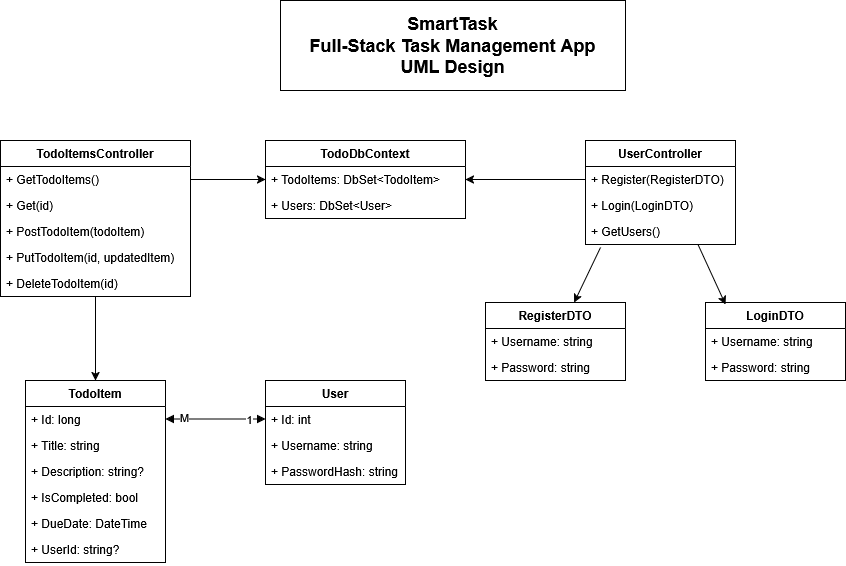

The diagram above was exported from draw.io. Its source (the exported page's mxGraphModel, read from the mxfile embedded in the PNG):
<mxGraphModel dx="1055" dy="655" grid="1" gridSize="10" guides="1" tooltips="1" connect="1" arrows="1" fold="1" page="1" pageScale="1" pageWidth="850" pageHeight="1100" math="0" shadow="0">
  <root>
    <mxCell id="0" />
    <mxCell id="1" parent="0" />
    <mxCell id="HtPhxh0VCZLXBu6v4D33-11" value="&lt;b&gt;TodoItem&lt;/b&gt;" style="swimlane;fontStyle=0;childLayout=stackLayout;horizontal=1;startSize=26;fillColor=none;horizontalStack=0;resizeParent=1;resizeParentMax=0;resizeLast=0;collapsible=1;marginBottom=0;whiteSpace=wrap;html=1;" vertex="1" parent="1">
      <mxGeometry x="80" y="520" width="140" height="182" as="geometry" />
    </mxCell>
    <mxCell id="HtPhxh0VCZLXBu6v4D33-12" value="+ Id: long" style="text;strokeColor=none;fillColor=none;align=left;verticalAlign=top;spacingLeft=4;spacingRight=4;overflow=hidden;rotatable=0;points=[[0,0.5],[1,0.5]];portConstraint=eastwest;whiteSpace=wrap;html=1;" vertex="1" parent="HtPhxh0VCZLXBu6v4D33-11">
      <mxGeometry y="26" width="140" height="26" as="geometry" />
    </mxCell>
    <mxCell id="HtPhxh0VCZLXBu6v4D33-13" value="+ Title: string" style="text;strokeColor=none;fillColor=none;align=left;verticalAlign=top;spacingLeft=4;spacingRight=4;overflow=hidden;rotatable=0;points=[[0,0.5],[1,0.5]];portConstraint=eastwest;whiteSpace=wrap;html=1;" vertex="1" parent="HtPhxh0VCZLXBu6v4D33-11">
      <mxGeometry y="52" width="140" height="26" as="geometry" />
    </mxCell>
    <mxCell id="HtPhxh0VCZLXBu6v4D33-14" value="+ Description: string?" style="text;strokeColor=none;fillColor=none;align=left;verticalAlign=top;spacingLeft=4;spacingRight=4;overflow=hidden;rotatable=0;points=[[0,0.5],[1,0.5]];portConstraint=eastwest;whiteSpace=wrap;html=1;" vertex="1" parent="HtPhxh0VCZLXBu6v4D33-11">
      <mxGeometry y="78" width="140" height="26" as="geometry" />
    </mxCell>
    <mxCell id="HtPhxh0VCZLXBu6v4D33-15" value="+ IsCompleted: bool" style="text;strokeColor=none;fillColor=none;align=left;verticalAlign=top;spacingLeft=4;spacingRight=4;overflow=hidden;rotatable=0;points=[[0,0.5],[1,0.5]];portConstraint=eastwest;whiteSpace=wrap;html=1;" vertex="1" parent="HtPhxh0VCZLXBu6v4D33-11">
      <mxGeometry y="104" width="140" height="26" as="geometry" />
    </mxCell>
    <mxCell id="HtPhxh0VCZLXBu6v4D33-16" value="+ DueDate: DateTime" style="text;strokeColor=none;fillColor=none;align=left;verticalAlign=top;spacingLeft=4;spacingRight=4;overflow=hidden;rotatable=0;points=[[0,0.5],[1,0.5]];portConstraint=eastwest;whiteSpace=wrap;html=1;" vertex="1" parent="HtPhxh0VCZLXBu6v4D33-11">
      <mxGeometry y="130" width="140" height="26" as="geometry" />
    </mxCell>
    <mxCell id="HtPhxh0VCZLXBu6v4D33-17" value="+ UserId: string?" style="text;strokeColor=none;fillColor=none;align=left;verticalAlign=top;spacingLeft=4;spacingRight=4;overflow=hidden;rotatable=0;points=[[0,0.5],[1,0.5]];portConstraint=eastwest;whiteSpace=wrap;html=1;" vertex="1" parent="HtPhxh0VCZLXBu6v4D33-11">
      <mxGeometry y="156" width="140" height="26" as="geometry" />
    </mxCell>
    <mxCell id="HtPhxh0VCZLXBu6v4D33-18" value="&lt;b&gt;User&lt;/b&gt;" style="swimlane;fontStyle=0;childLayout=stackLayout;horizontal=1;startSize=26;fillColor=none;horizontalStack=0;resizeParent=1;resizeParentMax=0;resizeLast=0;collapsible=1;marginBottom=0;whiteSpace=wrap;html=1;" vertex="1" parent="1">
      <mxGeometry x="320" y="520" width="140" height="104" as="geometry" />
    </mxCell>
    <mxCell id="HtPhxh0VCZLXBu6v4D33-19" value="+ Id: int" style="text;strokeColor=none;fillColor=none;align=left;verticalAlign=top;spacingLeft=4;spacingRight=4;overflow=hidden;rotatable=0;points=[[0,0.5],[1,0.5]];portConstraint=eastwest;whiteSpace=wrap;html=1;" vertex="1" parent="HtPhxh0VCZLXBu6v4D33-18">
      <mxGeometry y="26" width="140" height="26" as="geometry" />
    </mxCell>
    <mxCell id="HtPhxh0VCZLXBu6v4D33-20" value="+ Username: string" style="text;strokeColor=none;fillColor=none;align=left;verticalAlign=top;spacingLeft=4;spacingRight=4;overflow=hidden;rotatable=0;points=[[0,0.5],[1,0.5]];portConstraint=eastwest;whiteSpace=wrap;html=1;" vertex="1" parent="HtPhxh0VCZLXBu6v4D33-18">
      <mxGeometry y="52" width="140" height="26" as="geometry" />
    </mxCell>
    <mxCell id="HtPhxh0VCZLXBu6v4D33-21" value="+ PasswordHash: string" style="text;strokeColor=none;fillColor=none;align=left;verticalAlign=top;spacingLeft=4;spacingRight=4;overflow=hidden;rotatable=0;points=[[0,0.5],[1,0.5]];portConstraint=eastwest;whiteSpace=wrap;html=1;" vertex="1" parent="HtPhxh0VCZLXBu6v4D33-18">
      <mxGeometry y="78" width="140" height="26" as="geometry" />
    </mxCell>
    <mxCell id="HtPhxh0VCZLXBu6v4D33-22" value="&lt;b&gt;TodoDbContext&lt;/b&gt;" style="swimlane;fontStyle=0;childLayout=stackLayout;horizontal=1;startSize=26;fillColor=none;horizontalStack=0;resizeParent=1;resizeParentMax=0;resizeLast=0;collapsible=1;marginBottom=0;whiteSpace=wrap;html=1;" vertex="1" parent="1">
      <mxGeometry x="320" y="280" width="200" height="78" as="geometry" />
    </mxCell>
    <mxCell id="HtPhxh0VCZLXBu6v4D33-23" value="+ TodoItems: DbSet&amp;lt;TodoItem&amp;gt;" style="text;strokeColor=none;fillColor=none;align=left;verticalAlign=top;spacingLeft=4;spacingRight=4;overflow=hidden;rotatable=0;points=[[0,0.5],[1,0.5]];portConstraint=eastwest;whiteSpace=wrap;html=1;" vertex="1" parent="HtPhxh0VCZLXBu6v4D33-22">
      <mxGeometry y="26" width="200" height="26" as="geometry" />
    </mxCell>
    <mxCell id="HtPhxh0VCZLXBu6v4D33-24" value="+ Users: DbSet&amp;lt;User&amp;gt;" style="text;strokeColor=none;fillColor=none;align=left;verticalAlign=top;spacingLeft=4;spacingRight=4;overflow=hidden;rotatable=0;points=[[0,0.5],[1,0.5]];portConstraint=eastwest;whiteSpace=wrap;html=1;" vertex="1" parent="HtPhxh0VCZLXBu6v4D33-22">
      <mxGeometry y="52" width="200" height="26" as="geometry" />
    </mxCell>
    <mxCell id="HtPhxh0VCZLXBu6v4D33-30" value="" style="endArrow=block;startArrow=block;endFill=1;startFill=1;html=1;rounded=0;" edge="1" parent="1">
      <mxGeometry width="160" relative="1" as="geometry">
        <mxPoint x="220" y="558.5" as="sourcePoint" />
        <mxPoint x="320" y="558.5" as="targetPoint" />
      </mxGeometry>
    </mxCell>
    <mxCell id="HtPhxh0VCZLXBu6v4D33-31" value="M" style="edgeLabel;html=1;align=center;verticalAlign=middle;resizable=0;points=[];" vertex="1" connectable="0" parent="HtPhxh0VCZLXBu6v4D33-30">
      <mxGeometry x="-0.64" y="2" relative="1" as="geometry">
        <mxPoint as="offset" />
      </mxGeometry>
    </mxCell>
    <mxCell id="HtPhxh0VCZLXBu6v4D33-33" value="1" style="edgeLabel;html=1;align=center;verticalAlign=middle;resizable=0;points=[];" vertex="1" connectable="0" parent="HtPhxh0VCZLXBu6v4D33-30">
      <mxGeometry x="0.66" relative="1" as="geometry">
        <mxPoint as="offset" />
      </mxGeometry>
    </mxCell>
    <mxCell id="HtPhxh0VCZLXBu6v4D33-51" style="edgeStyle=orthogonalEdgeStyle;rounded=0;orthogonalLoop=1;jettySize=auto;html=1;entryX=0.5;entryY=0;entryDx=0;entryDy=0;" edge="1" parent="1" source="HtPhxh0VCZLXBu6v4D33-34" target="HtPhxh0VCZLXBu6v4D33-11">
      <mxGeometry relative="1" as="geometry" />
    </mxCell>
    <mxCell id="HtPhxh0VCZLXBu6v4D33-34" value="&lt;b&gt;TodoItemsController&lt;/b&gt;" style="swimlane;fontStyle=0;childLayout=stackLayout;horizontal=1;startSize=26;fillColor=none;horizontalStack=0;resizeParent=1;resizeParentMax=0;resizeLast=0;collapsible=1;marginBottom=0;whiteSpace=wrap;html=1;" vertex="1" parent="1">
      <mxGeometry x="55" y="280" width="190" height="156" as="geometry" />
    </mxCell>
    <mxCell id="HtPhxh0VCZLXBu6v4D33-35" value="+ GetTodoItems()" style="text;strokeColor=none;fillColor=none;align=left;verticalAlign=top;spacingLeft=4;spacingRight=4;overflow=hidden;rotatable=0;points=[[0,0.5],[1,0.5]];portConstraint=eastwest;whiteSpace=wrap;html=1;" vertex="1" parent="HtPhxh0VCZLXBu6v4D33-34">
      <mxGeometry y="26" width="190" height="26" as="geometry" />
    </mxCell>
    <mxCell id="HtPhxh0VCZLXBu6v4D33-36" value="+ Get(id)" style="text;strokeColor=none;fillColor=none;align=left;verticalAlign=top;spacingLeft=4;spacingRight=4;overflow=hidden;rotatable=0;points=[[0,0.5],[1,0.5]];portConstraint=eastwest;whiteSpace=wrap;html=1;" vertex="1" parent="HtPhxh0VCZLXBu6v4D33-34">
      <mxGeometry y="52" width="190" height="26" as="geometry" />
    </mxCell>
    <mxCell id="HtPhxh0VCZLXBu6v4D33-37" value="+ PostTodoItem(todoItem)" style="text;strokeColor=none;fillColor=none;align=left;verticalAlign=top;spacingLeft=4;spacingRight=4;overflow=hidden;rotatable=0;points=[[0,0.5],[1,0.5]];portConstraint=eastwest;whiteSpace=wrap;html=1;" vertex="1" parent="HtPhxh0VCZLXBu6v4D33-34">
      <mxGeometry y="78" width="190" height="26" as="geometry" />
    </mxCell>
    <mxCell id="HtPhxh0VCZLXBu6v4D33-38" value="+ PutTodoItem(id, updatedItem)" style="text;strokeColor=none;fillColor=none;align=left;verticalAlign=top;spacingLeft=4;spacingRight=4;overflow=hidden;rotatable=0;points=[[0,0.5],[1,0.5]];portConstraint=eastwest;whiteSpace=wrap;html=1;" vertex="1" parent="HtPhxh0VCZLXBu6v4D33-34">
      <mxGeometry y="104" width="190" height="26" as="geometry" />
    </mxCell>
    <mxCell id="HtPhxh0VCZLXBu6v4D33-39" value="+ DeleteTodoItem(id)" style="text;strokeColor=none;fillColor=none;align=left;verticalAlign=top;spacingLeft=4;spacingRight=4;overflow=hidden;rotatable=0;points=[[0,0.5],[1,0.5]];portConstraint=eastwest;whiteSpace=wrap;html=1;" vertex="1" parent="HtPhxh0VCZLXBu6v4D33-34">
      <mxGeometry y="130" width="190" height="26" as="geometry" />
    </mxCell>
    <mxCell id="HtPhxh0VCZLXBu6v4D33-40" value="&lt;b&gt;UserController&lt;/b&gt;" style="swimlane;fontStyle=0;childLayout=stackLayout;horizontal=1;startSize=26;fillColor=none;horizontalStack=0;resizeParent=1;resizeParentMax=0;resizeLast=0;collapsible=1;marginBottom=0;whiteSpace=wrap;html=1;" vertex="1" parent="1">
      <mxGeometry x="640" y="280" width="150" height="104" as="geometry" />
    </mxCell>
    <mxCell id="HtPhxh0VCZLXBu6v4D33-41" value="+ Register(RegisterDTO)" style="text;strokeColor=none;fillColor=none;align=left;verticalAlign=top;spacingLeft=4;spacingRight=4;overflow=hidden;rotatable=0;points=[[0,0.5],[1,0.5]];portConstraint=eastwest;whiteSpace=wrap;html=1;" vertex="1" parent="HtPhxh0VCZLXBu6v4D33-40">
      <mxGeometry y="26" width="150" height="26" as="geometry" />
    </mxCell>
    <mxCell id="HtPhxh0VCZLXBu6v4D33-42" value="+ Login(LoginDTO)" style="text;strokeColor=none;fillColor=none;align=left;verticalAlign=top;spacingLeft=4;spacingRight=4;overflow=hidden;rotatable=0;points=[[0,0.5],[1,0.5]];portConstraint=eastwest;whiteSpace=wrap;html=1;" vertex="1" parent="HtPhxh0VCZLXBu6v4D33-40">
      <mxGeometry y="52" width="150" height="26" as="geometry" />
    </mxCell>
    <mxCell id="HtPhxh0VCZLXBu6v4D33-43" value="+ GetUsers()" style="text;strokeColor=none;fillColor=none;align=left;verticalAlign=top;spacingLeft=4;spacingRight=4;overflow=hidden;rotatable=0;points=[[0,0.5],[1,0.5]];portConstraint=eastwest;whiteSpace=wrap;html=1;" vertex="1" parent="HtPhxh0VCZLXBu6v4D33-40">
      <mxGeometry y="78" width="150" height="26" as="geometry" />
    </mxCell>
    <mxCell id="HtPhxh0VCZLXBu6v4D33-44" value="&lt;b&gt;RegisterDTO&lt;/b&gt;" style="swimlane;fontStyle=0;childLayout=stackLayout;horizontal=1;startSize=26;fillColor=none;horizontalStack=0;resizeParent=1;resizeParentMax=0;resizeLast=0;collapsible=1;marginBottom=0;whiteSpace=wrap;html=1;" vertex="1" parent="1">
      <mxGeometry x="540" y="442" width="140" height="78" as="geometry" />
    </mxCell>
    <mxCell id="HtPhxh0VCZLXBu6v4D33-45" value="+ Username: string" style="text;strokeColor=none;fillColor=none;align=left;verticalAlign=top;spacingLeft=4;spacingRight=4;overflow=hidden;rotatable=0;points=[[0,0.5],[1,0.5]];portConstraint=eastwest;whiteSpace=wrap;html=1;" vertex="1" parent="HtPhxh0VCZLXBu6v4D33-44">
      <mxGeometry y="26" width="140" height="26" as="geometry" />
    </mxCell>
    <mxCell id="HtPhxh0VCZLXBu6v4D33-46" value="+ Password: string" style="text;strokeColor=none;fillColor=none;align=left;verticalAlign=top;spacingLeft=4;spacingRight=4;overflow=hidden;rotatable=0;points=[[0,0.5],[1,0.5]];portConstraint=eastwest;whiteSpace=wrap;html=1;" vertex="1" parent="HtPhxh0VCZLXBu6v4D33-44">
      <mxGeometry y="52" width="140" height="26" as="geometry" />
    </mxCell>
    <mxCell id="HtPhxh0VCZLXBu6v4D33-48" value="&lt;b&gt;LoginDTO&lt;/b&gt;" style="swimlane;fontStyle=0;childLayout=stackLayout;horizontal=1;startSize=26;fillColor=none;horizontalStack=0;resizeParent=1;resizeParentMax=0;resizeLast=0;collapsible=1;marginBottom=0;whiteSpace=wrap;html=1;" vertex="1" parent="1">
      <mxGeometry x="760" y="442" width="140" height="78" as="geometry" />
    </mxCell>
    <mxCell id="HtPhxh0VCZLXBu6v4D33-49" value="+ Username: string" style="text;strokeColor=none;fillColor=none;align=left;verticalAlign=top;spacingLeft=4;spacingRight=4;overflow=hidden;rotatable=0;points=[[0,0.5],[1,0.5]];portConstraint=eastwest;whiteSpace=wrap;html=1;" vertex="1" parent="HtPhxh0VCZLXBu6v4D33-48">
      <mxGeometry y="26" width="140" height="26" as="geometry" />
    </mxCell>
    <mxCell id="HtPhxh0VCZLXBu6v4D33-50" value="+ Password: string" style="text;strokeColor=none;fillColor=none;align=left;verticalAlign=top;spacingLeft=4;spacingRight=4;overflow=hidden;rotatable=0;points=[[0,0.5],[1,0.5]];portConstraint=eastwest;whiteSpace=wrap;html=1;" vertex="1" parent="HtPhxh0VCZLXBu6v4D33-48">
      <mxGeometry y="52" width="140" height="26" as="geometry" />
    </mxCell>
    <mxCell id="HtPhxh0VCZLXBu6v4D33-52" style="edgeStyle=orthogonalEdgeStyle;rounded=0;orthogonalLoop=1;jettySize=auto;html=1;entryX=0;entryY=0.5;entryDx=0;entryDy=0;" edge="1" parent="1" source="HtPhxh0VCZLXBu6v4D33-35" target="HtPhxh0VCZLXBu6v4D33-23">
      <mxGeometry relative="1" as="geometry" />
    </mxCell>
    <mxCell id="HtPhxh0VCZLXBu6v4D33-53" style="edgeStyle=orthogonalEdgeStyle;rounded=0;orthogonalLoop=1;jettySize=auto;html=1;entryX=1;entryY=0.5;entryDx=0;entryDy=0;" edge="1" parent="1" source="HtPhxh0VCZLXBu6v4D33-41" target="HtPhxh0VCZLXBu6v4D33-23">
      <mxGeometry relative="1" as="geometry" />
    </mxCell>
    <mxCell id="HtPhxh0VCZLXBu6v4D33-54" value="" style="endArrow=classic;html=1;rounded=0;exitX=0.1;exitY=1.115;exitDx=0;exitDy=0;exitPerimeter=0;" edge="1" parent="1" source="HtPhxh0VCZLXBu6v4D33-43" target="HtPhxh0VCZLXBu6v4D33-44">
      <mxGeometry width="50" height="50" relative="1" as="geometry">
        <mxPoint x="460" y="610" as="sourcePoint" />
        <mxPoint x="510" y="560" as="targetPoint" />
      </mxGeometry>
    </mxCell>
    <mxCell id="HtPhxh0VCZLXBu6v4D33-55" value="" style="endArrow=classic;html=1;rounded=0;exitX=0.75;exitY=1;exitDx=0;exitDy=0;entryX=0.143;entryY=0.026;entryDx=0;entryDy=0;entryPerimeter=0;" edge="1" parent="1" source="HtPhxh0VCZLXBu6v4D33-40" target="HtPhxh0VCZLXBu6v4D33-48">
      <mxGeometry width="50" height="50" relative="1" as="geometry">
        <mxPoint x="746" y="560" as="sourcePoint" />
        <mxPoint x="720" y="615" as="targetPoint" />
      </mxGeometry>
    </mxCell>
    <mxCell id="HtPhxh0VCZLXBu6v4D33-56" value="&lt;div&gt;&lt;font style=&quot;font-size: 18px;&quot;&gt;&lt;b&gt;&lt;font&gt;SmartTask&lt;/font&gt;&lt;/b&gt;&lt;/font&gt;&lt;/div&gt;&lt;div&gt;&lt;font style=&quot;font-size: 18px;&quot;&gt;&lt;b&gt;&lt;font&gt;Full-Stack Task Management App&lt;/font&gt;&lt;/b&gt;&lt;/font&gt;&lt;/div&gt;&lt;div&gt;&lt;font style=&quot;font-size: 18px;&quot;&gt;&lt;b&gt;UML Design&lt;/b&gt;&lt;/font&gt;&lt;/div&gt;" style="rounded=0;whiteSpace=wrap;html=1;" vertex="1" parent="1">
      <mxGeometry x="335" y="140" width="345" height="90" as="geometry" />
    </mxCell>
  </root>
</mxGraphModel>